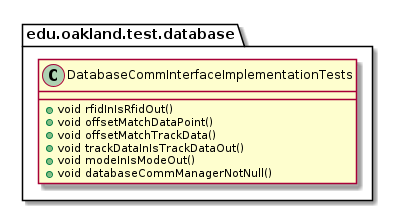

The diagram above was rendered by PlantUML. Its source (embedded in the PNG):
@startuml DatabaseCommInterfaceImplementationTests

package edu.oakland.test.database {
    class DatabaseCommInterfaceImplementationTests {
        + void rfidInIsRfidOut()
        + void offsetMatchDataPoint()
        + void offsetMatchTrackData()
        + void trackDataInIsTrackDataOut()
        + void modeInIsModeOut()
        + void databaseCommManagerNotNull()
    }
}

@enduml